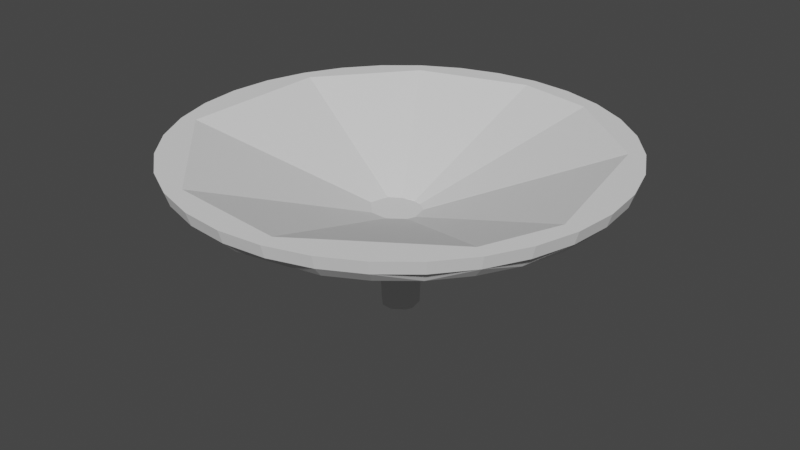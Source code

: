 # Source: torch.blend  (saved by Blender 3.4.6; exported with 4.5.12 LTS)
import bpy
from mathutils import Matrix  # noqa: F401  (used for matrix-valued properties, if any)

bpy.ops.wm.read_factory_settings(use_empty=True)
scene = bpy.context.scene
scene.name = 'Scene'

# ---- collections
col_collection = bpy.data.collections.new('Collection'); scene.collection.children.link(col_collection)

# ---- world
world_world = bpy.data.worlds.new('World'); scene.world = world_world
world_world.use_nodes = True; world_world.node_tree.nodes.clear()
_N = world_world.node_tree.nodes; _L = world_world.node_tree.links
n0 = _N.new('ShaderNodeOutputWorld'); n0.name = 'World Output'; n0.location = (300, 300)
n1 = _N.new('ShaderNodeBackground'); n1.name = 'Background'; n1.location = (10, 300)
n1.inputs[0].default_value = (0.05088, 0.05088, 0.05088, 1.0)
_L.new(n1.outputs[0], n0.inputs[0])
n0.is_active_output = True
world_world.color = (0.05088, 0.05088, 0.05088)
world_world.use_sun_shadow = False
world_world.sun_shadow_jitter_overblur = 0.0

# ---- meshes
me_sphere = bpy.data.meshes.new('Sphere')
me_sphere.from_pydata([(0.0, 0.8372, -1.122), (0.0, 0.7703, -1.1), (0.0, 0.6468, -0.9326), (0.2188, 0.8372, -1.1), (0.2146, 0.7703, -1.079), (0.2022, 0.706, -1.016), (0.1547, 0.5948, -0.7779), (0.1216, 0.5522, -0.6112), (0.4292, 0.8372, -1.036), (0.421, 0.7703, -1.016), (0.3966, 0.706, -0.9574), (0.3569, 0.6468, -0.8616), (0.6232, 0.8372, -0.9326), (0.6112, 0.7703, -0.9147), (0.5757, 0.706, -0.8616), (0.2385, 0.5205, -0.3569), (0.1216, 0.501, -0.1819), (0.7931, 0.8372, -0.7931), (0.7779, 0.7703, -0.7779), (0.4406, 0.5522, -0.4406), (0.3035, 0.5205, -0.3035), (0.9326, 0.8372, -0.6232), (0.9147, 0.7703, -0.6112), (0.8616, 0.706, -0.5757), (0.7755, 0.6468, -0.5181), (0.5181, 0.5522, -0.3462), (1.036, 0.8372, -0.4292), (1.016, 0.7703, -0.421), (0.9574, 0.706, -0.3966), (1.1, 0.8372, -0.2188), (1.079, 0.7703, -0.2146), (1.016, 0.706, -0.2022), (0.9147, 0.6468, -0.1819), (1.122, 0.8372, 1.473e-07), (1.1, 0.7703, 6.661e-08), (1.036, 0.706, -8.1e-08), (0.9326, 0.6468, 7.201e-08), (0.7931, 0.5948, -4.272e-08), (1.1, 0.8372, 0.2188), (1.079, 0.7703, 0.2146), (1.016, 0.706, 0.2022), (0.7779, 0.5948, 0.1547), (0.6112, 0.5522, 0.1216), (0.421, 0.5205, 0.08374), (1.036, 0.8372, 0.4292), (1.016, 0.7703, 0.421), (0.9574, 0.706, 0.3966), (0.8616, 0.6468, 0.3569), (0.9326, 0.8372, 0.6232), (0.9147, 0.7703, 0.6112), (0.8616, 0.706, 0.5757), (0.3569, 0.5205, 0.2385), (0.7931, 0.8372, 0.7931), (0.7779, 0.7703, 0.7779), (0.7328, 0.706, 0.7328), (0.6595, 0.6468, 0.6595), (0.5608, 0.5948, 0.5608), (0.6232, 0.8372, 0.9326), (0.6112, 0.7703, 0.9147), (0.5757, 0.706, 0.8616), (0.3462, 0.5522, 0.5181), (0.2385, 0.5205, 0.3569), (0.4292, 0.8372, 1.036), (0.421, 0.7703, 1.016), (0.3966, 0.706, 0.9574), (0.3569, 0.6468, 0.8616), (0.2188, 0.8372, 1.1), (0.2146, 0.7703, 1.079), (0.1819, 0.6468, 0.9147), (0.1547, 0.5948, 0.7779), (0.1216, 0.5522, 0.6112), (-3.677e-07, 0.8372, 1.122), (-1.504e-07, 0.7703, 1.1), (3.343e-08, 0.706, 1.036), (-1.17e-07, 0.6468, 0.9326), (-0.2188, 0.8372, 1.1), (-0.2146, 0.7703, 1.079), (-0.4292, 0.8372, 1.036), (-0.421, 0.7703, 1.016), (-0.3966, 0.706, 0.9574), (-0.3569, 0.6468, 0.8616), (-0.6232, 0.8372, 0.9326), (-0.6112, 0.7703, 0.9147), (-0.7931, 0.8372, 0.7931), (-0.7779, 0.7703, 0.7779), (-0.7328, 0.706, 0.7328), (-0.6595, 0.6468, 0.6595), (-0.4406, 0.5522, 0.4406), (-0.9326, 0.8372, 0.6232), (-0.9147, 0.7703, 0.6112), (-0.8616, 0.706, 0.5757), (-0.7755, 0.6468, 0.5181), (-1.036, 0.8372, 0.4292), (-1.016, 0.7703, 0.421), (-0.9574, 0.706, 0.3966), (-1.1, 0.8372, 0.2188), (-1.079, 0.7703, 0.2146), (-1.016, 0.706, 0.2022), (-0.9147, 0.6468, 0.1819), (-1.122, 0.8372, -5.38e-07), (-1.1, 0.7703, -3.345e-07), (-1.036, 0.706, -4.758e-08), (-1.1, 0.8372, -0.2188), (-1.079, 0.7703, -0.2146), (-0.9147, 0.6468, -0.1819), (-0.6112, 0.5522, -0.1216), (-1.036, 0.8372, -0.4292), (-1.016, 0.7703, -0.421), (-0.9574, 0.706, -0.3966), (-0.8616, 0.6468, -0.3569), (-0.9326, 0.8372, -0.6232), (-0.9147, 0.7703, -0.6112), (-0.7931, 0.8372, -0.7931), (-0.7779, 0.7703, -0.7779), (-0.7328, 0.706, -0.7328), (-0.6232, 0.8372, -0.9326), (-0.6112, 0.7703, -0.9147), (-0.5757, 0.706, -0.8616), (-0.5181, 0.6468, -0.7755), (-0.4406, 0.5948, -0.6595), (-0.4292, 0.8372, -1.036), (-0.421, 0.7703, -1.016), (-0.3966, 0.706, -0.9574), (-0.3035, 0.5948, -0.7328), (-0.2385, 0.5522, -0.5757), (-0.1643, 0.5205, -0.3966), (-0.2188, 0.8372, -1.1), (-0.2146, 0.7703, -1.079), (-0.08374, 0.5205, -0.421), (-0.04269, 0.501, -0.2146), (6.686e-08, 0.706, -1.036), (1.003e-07, 0.5948, -0.7931), (1.488e-08, 0.8372, -1.042), (0.3988, 0.8372, -0.9628), (0.8665, 0.8372, -0.579), (1.022, 0.8372, 0.2033), (0.8665, 0.8372, 0.579), (0.2033, 0.8372, 1.022), (-0.3988, 0.8372, 0.9628), (-0.9628, 0.8372, 0.3988), (-1.022, 0.8372, 0.2033), (-0.9628, 0.8372, -0.3988), (-0.579, 0.8372, -0.8665), (1.356e-07, 0.5077, -0.1132), (0.04332, 0.5077, -0.1046), (0.09411, 0.5077, -0.06289), (0.111, 0.5077, 0.02208), (0.09411, 0.5077, 0.06288), (0.02208, 0.5077, 0.111), (-0.04332, 0.5077, 0.1046), (-0.1046, 0.5077, 0.04332), (-0.1046, 0.5077, -0.04332), (-0.06288, 0.5077, -0.09411), (0.03758, 0.001355, -0.09006), (0.0007364, 0.001355, -0.09739), (0.08079, 0.001355, -0.0546), (0.09517, 0.001355, 0.01768), (0.08079, 0.001355, 0.05238), (0.01952, 0.001355, 0.09332), (-0.03611, 0.001355, 0.08785), (-0.08822, 0.001355, 0.03574), (-0.08822, 0.001355, -0.03795), (-0.05276, 0.001355, -0.08117)], [], [(28, 31, 32, 24, 23), (1, 0, 3, 4), (130, 1, 4, 5), (82, 84, 85, 79, 78), (59, 64, 65, 55, 54), (4, 3, 8, 9), (25, 42, 43, 51, 16, 15, 20, 19), (9, 8, 12, 13), (5, 10, 11, 2, 130), (55, 65, 68, 69, 56), (13, 12, 17, 18), (89, 93, 94, 90, 85, 84), (18, 17, 21, 22), (114, 117, 118, 109, 108), (127, 1, 130, 122, 121), (22, 21, 26, 27), (23, 22, 27, 28), (27, 26, 29, 30), (67, 72, 73, 64, 63), (104, 105, 87, 86, 91, 98), (30, 29, 33, 34), (132, 142, 152, 143), (34, 33, 38, 39), (35, 34, 39, 40), (39, 38, 44, 45), (9, 13, 14, 10, 5, 4), (101, 108, 109, 104, 98, 97), (45, 44, 48, 49), (49, 48, 52, 53), (30, 34, 35, 31, 28, 27), (53, 52, 57, 58), (58, 57, 62, 63), (59, 58, 63, 64), (45, 49, 50, 46, 40, 39), (73, 79, 80, 74), (63, 62, 66, 67), (67, 66, 71, 72), (72, 71, 75, 76), (111, 113, 114, 108, 107), (76, 75, 77, 78), (14, 23, 24, 11, 10), (78, 77, 81, 82), (103, 107, 108, 101, 100), (82, 81, 83, 84), (137, 136, 147, 148), (84, 83, 88, 89), (53, 58, 59, 54, 50, 49), (89, 88, 92, 93), (50, 54, 55, 47, 46), (93, 92, 95, 96), (18, 22, 23, 14, 13), (96, 95, 99, 100), (85, 90, 91, 86, 80, 79), (100, 99, 102, 103), (116, 121, 122, 117, 114, 113), (7, 19, 20, 15, 16, 129, 128, 125, 124, 123, 131, 6), (60, 61, 51, 43, 42, 41, 56, 69, 70), (103, 102, 106, 107), (107, 106, 110, 111), (86, 87, 70, 69, 68, 74, 80), (70, 87, 105, 124, 125, 128, 129, 16, 51, 61, 60), (64, 73, 74, 68, 65), (119, 123, 124, 105, 104, 109, 118), (111, 110, 112, 113), (113, 112, 115, 116), (76, 78, 79, 73, 72), (35, 40, 46, 47, 36, 32, 31), (116, 115, 120, 121), (24, 32, 36, 37, 41, 42, 25), (121, 120, 126, 127), (96, 100, 101, 97, 94, 93), (94, 97, 98, 91, 90), (122, 130, 2, 118, 117), (127, 126, 0, 1), (57, 52, 48, 44, 38, 33, 29, 26, 21, 134, 135, 136, 137, 138, 139, 140, 95, 92, 88, 83, 81, 77, 75, 71, 66, 62), (21, 17, 12, 8, 3, 0, 126, 120, 115, 112, 110, 106, 102, 99, 95, 140, 141, 142, 132, 133, 134), (138, 137, 148, 149), (133, 144, 145, 134), (47, 55, 56, 41, 37, 36), (142, 141, 151, 152), (135, 134, 145, 146), (133, 132, 143, 144), (11, 24, 25, 19, 7, 6, 131, 2), (139, 138, 149, 150), (136, 135, 146, 147), (118, 2, 131, 123, 119), (140, 139, 150, 151, 141), (148, 147, 157, 158), (154, 162, 161, 160, 159, 158, 157, 156, 155, 153), (145, 144, 153, 155), (152, 151, 161, 162), (149, 148, 158, 159), (146, 145, 155, 156), (143, 152, 162, 154), (150, 149, 159, 160), (147, 146, 156, 157), (144, 143, 154, 153), (151, 150, 160, 161)])
_uv = me_sphere.uv_layers.new(name='UVMap')
_uv.uv.foreach_set('vector', [0.5625, 0.375, 0.5312, 0.375, 0.5312, 0.3125, 0.5938, 0.3125, 0.5938, 0.375, 0.75, 0.4375, 0.75, 0.5, 0.7188, 0.5, 0.7188, 0.4375, 0.75, 0.375, 0.75, 0.4375, 0.7188, 0.4375, 0.7188, 0.375, 0.1562, 0.4375, 0.125, 0.4375, 0.125, 0.375, 0.1875, 0.375, 0.1875, 0.4375, 0.3438, 0.375, 0.3125, 0.375, 0.3125, 0.3125, 0.375, 0.3125, 0.375, 0.375, 0.7188, 0.4375, 0.7188, 0.5, 0.6875, 0.5, 0.6875, 0.4375, 0.5938, 0.1875, 0.4688, 0.1875, 0.4688, 0.125, 0.4062, 0.125, 0.6562, 0.0625, 0.6562, 0.125, 0.625, 0.125, 0.625, 0.1875, 0.6875, 0.4375, 0.6875, 0.5, 0.6562, 0.5, 0.6562, 0.4375, 0.7188, 0.375, 0.6875, 0.375, 0.6875, 0.3125, 0.75, 0.3125, 0.75, 0.375, 0.375, 0.3125, 0.3125, 0.3125, 0.2812, 0.3125, 0.2812, 0.25, 0.375, 0.25, 0.6562, 0.4375, 0.6562, 0.5, 0.625, 0.5, 0.625, 0.4375, 0.09375, 0.4375, 0.0625, 0.4375, 0.0625, 0.375, 0.09375, 0.375, 0.125, 0.375, 0.125, 0.4375, 0.625, 0.4375, 0.625, 0.5, 0.5938, 0.5, 0.5938, 0.4375, 0.875, 0.375, 0.8438, 0.375, 0.8437, 0.3125, 0.9375, 0.3125, 0.9375, 0.375, 0.7812, 0.4375, 0.75, 0.4375, 0.75, 0.375, 0.8125, 0.375, 0.8125, 0.4375, 0.5938, 0.4375, 0.5938, 0.5, 0.5625, 0.5, 0.5625, 0.4375, 0.5938, 0.375, 0.5938, 0.4375, 0.5625, 0.4375, 0.5625, 0.375, 0.5625, 0.4375, 0.5625, 0.5, 0.5312, 0.5, 0.5312, 0.4375, 0.2812, 0.4375, 0.25, 0.4375, 0.25, 0.375, 0.3125, 0.375, 0.3125, 0.4375, 0.9687, 0.3125, 0.9687, 0.1875, 0.125, 0.1875, 0.125, 0.3125, 0.09375, 0.3125, 0.03125, 0.3125, 0.5312, 0.4375, 0.5312, 0.5, 0.5, 0.5, 0.5, 0.4375, 0.75, 0.5, 0.8437, 0.5, 0.8437, 0.5, 0.75, 0.5, 0.5, 0.4375, 0.5, 0.5, 0.4687, 0.5, 0.4688, 0.4375, 0.5, 0.375, 0.5, 0.4375, 0.4688, 0.4375, 0.4688, 0.375, 0.4688, 0.4375, 0.4687, 0.5, 0.4375, 0.5, 0.4375, 0.4375, 0.6875, 0.4375, 0.6562, 0.4375, 0.6562, 0.375, 0.6875, 0.375, 0.7188, 0.375, 0.7188, 0.4375, 1.0, 0.375, 0.9375, 0.375, 0.9375, 0.3125, 0.9687, 0.3125, 0.03125, 0.3125, 0.03125, 0.375, 0.4375, 0.4375, 0.4375, 0.5, 0.4062, 0.5, 0.4062, 0.4375, 0.4062, 0.4375, 0.4062, 0.5, 0.375, 0.5, 0.375, 0.4375, 0.5312, 0.4375, 0.5, 0.4375, 0.5, 0.375, 0.5312, 0.375, 0.5625, 0.375, 0.5625, 0.4375, 0.375, 0.4375, 0.375, 0.5, 0.3437, 0.5, 0.3438, 0.4375, 0.3438, 0.4375, 0.3437, 0.5, 0.3125, 0.5, 0.3125, 0.4375, 0.3438, 0.375, 0.3438, 0.4375, 0.3125, 0.4375, 0.3125, 0.375, 0.4375, 0.4375, 0.4062, 0.4375, 0.4062, 0.375, 0.4375, 0.375, 0.4688, 0.375, 0.4688, 0.4375, 0.25, 0.375, 0.1875, 0.375, 0.1875, 0.3125, 0.25, 0.3125, 0.3125, 0.4375, 0.3125, 0.5, 0.2812, 0.5, 0.2812, 0.4375, 0.2812, 0.4375, 0.2812, 0.5, 0.25, 0.5, 0.25, 0.4375, 0.25, 0.4375, 0.25, 0.5, 0.2187, 0.5, 0.2188, 0.4375, 0.9062, 0.4375, 0.875, 0.4375, 0.875, 0.375, 0.9375, 0.375, 0.9375, 0.4375, 0.2188, 0.4375, 0.2187, 0.5, 0.1875, 0.5, 0.1875, 0.4375, 0.6562, 0.375, 0.5938, 0.375, 0.5938, 0.3125, 0.6875, 0.3125, 0.6875, 0.375, 0.1875, 0.4375, 0.1875, 0.5, 0.1562, 0.5, 0.1562, 0.4375, 0.9687, 0.4375, 0.9375, 0.4375, 0.9375, 0.375, 1.0, 0.375, 1.0, 0.4375, 0.1562, 0.4375, 0.1562, 0.5, 0.125, 0.5, 0.125, 0.4375, 0.2812, 0.5, 0.4062, 0.5, 0.4062, 0.5, 0.2812, 0.5, 0.125, 0.4375, 0.125, 0.5, 0.09375, 0.5, 0.09375, 0.4375, 0.375, 0.4375, 0.3438, 0.4375, 0.3438, 0.375, 0.375, 0.375, 0.4062, 0.375, 0.4062, 0.4375, 0.09375, 0.4375, 0.09375, 0.5, 0.0625, 0.5, 0.0625, 0.4375, 0.4062, 0.375, 0.375, 0.375, 0.375, 0.3125, 0.4375, 0.3125, 0.4375, 0.375, 0.0625, 0.4375, 0.0625, 0.5, 0.03125, 0.5, 0.03125, 0.4375, 0.625, 0.4375, 0.5938, 0.4375, 0.5938, 0.375, 0.6562, 0.375, 0.6562, 0.4375, 0.03125, 0.4375, 0.03125, 0.5, 0.0, 0.5, 0.0, 0.4375, 0.125, 0.375, 0.09375, 0.375, 0.09375, 0.3125, 0.125, 0.3125, 0.1875, 0.3125, 0.1875, 0.375, 1.0, 0.4375, 1.0, 0.5, 0.9687, 0.5, 0.9687, 0.4375, 0.8437, 0.4375, 0.8125, 0.4375, 0.8125, 0.375, 0.8438, 0.375, 0.875, 0.375, 0.875, 0.4375, 0.7188, 0.1875, 0.625, 0.1875, 0.625, 0.125, 0.6562, 0.125, 0.6562, 0.0625, 0.7812, 0.0625, 0.7812, 0.125, 0.8125, 0.125, 0.8125, 0.1875, 0.8125, 0.25, 0.75, 0.25, 0.7188, 0.25, 0.3438, 0.1875, 0.3438, 0.125, 0.4062, 0.125, 0.4688, 0.125, 0.4688, 0.1875, 0.4688, 0.25, 0.375, 0.25, 0.2812, 0.25, 0.2812, 0.1875, 0.9687, 0.4375, 0.9687, 0.5, 0.9375, 0.5, 0.9375, 0.4375, 0.9375, 0.4375, 0.9375, 0.5, 0.9062, 0.5, 0.9062, 0.4375, 0.125, 0.3125, 0.125, 0.1875, 0.2812, 0.1875, 0.2812, 0.25, 0.2812, 0.3125, 0.25, 0.3125, 0.1875, 0.3125, 0.2812, 0.1875, 0.125, 0.1875, 0.9687, 0.1875, 0.8125, 0.1875, 0.8125, 0.125, 0.7812, 0.125, 0.7812, 0.0625, 0.6562, 0.0625, 0.4062, 0.125, 0.3438, 0.125, 0.3438, 0.1875, 0.3125, 0.375, 0.25, 0.375, 0.25, 0.3125, 0.2812, 0.3125, 0.3125, 0.3125, 0.8438, 0.25, 0.8125, 0.25, 0.8125, 0.1875, 0.9687, 0.1875, 0.9687, 0.3125, 0.9375, 0.3125, 0.8437, 0.3125, 0.9062, 0.4375, 0.9062, 0.5, 0.875, 0.5, 0.875, 0.4375, 0.875, 0.4375, 0.875, 0.5, 0.8437, 0.5, 0.8437, 0.4375, 0.2188, 0.4375, 0.1875, 0.4375, 0.1875, 0.375, 0.25, 0.375, 0.25, 0.4375, 0.5, 0.375, 0.4688, 0.375, 0.4375, 0.375, 0.4375, 0.3125, 0.5, 0.3125, 0.5312, 0.3125, 0.5312, 0.375, 0.8437, 0.4375, 0.8437, 0.5, 0.8125, 0.5, 0.8125, 0.4375, 0.5938, 0.3125, 0.5312, 0.3125, 0.5, 0.3125, 0.5, 0.25, 0.4688, 0.25, 0.4688, 0.1875, 0.5938, 0.1875, 0.8125, 0.4375, 0.8125, 0.5, 0.7812, 0.5, 0.7812, 0.4375, 0.03125, 0.4375, 0.0, 0.4375, 0.0, 0.375, 0.03125, 0.375, 0.0625, 0.375, 0.0625, 0.4375, 0.0625, 0.375, 0.03125, 0.375, 0.03125, 0.3125, 0.09375, 0.3125, 0.09375, 0.375, 0.8125, 0.375, 0.75, 0.375, 0.75, 0.3125, 0.8437, 0.3125, 0.8438, 0.375, 0.7812, 0.4375, 0.7812, 0.5, 0.75, 0.5, 0.75, 0.4375, 0.3437, 0.5, 0.375, 0.5, 0.4062, 0.5, 0.4375, 0.5, 0.4687, 0.5, 0.5, 0.5, 0.5312, 0.5, 0.5625, 0.5, 0.5938, 0.5, 0.5938, 0.5, 0.4687, 0.5, 0.4062, 0.5, 0.2812, 0.5, 0.1875, 0.5, 0.0625, 0.5, 0.03125, 0.5, 0.03125, 0.5, 0.0625, 0.5, 0.09375, 0.5, 0.125, 0.5, 0.1562, 0.5, 0.1875, 0.5, 0.2187, 0.5, 0.25, 0.5, 0.2812, 0.5, 0.3125, 0.5, 0.5938, 0.5, 0.625, 0.5, 0.6562, 0.5, 0.6875, 0.5, 0.7188, 0.5, 0.75, 0.5, 0.7812, 0.5, 0.8125, 0.5, 0.8437, 0.5, 0.875, 0.5, 0.9062, 0.5, 0.9375, 0.5, 0.9687, 0.5, 0.0, 0.5, 0.03125, 0.5, 0.03125, 0.5, 0.9375, 0.5, 0.8437, 0.5, 0.75, 0.5, 0.6875, 0.5, 0.5938, 0.5, 0.1875, 0.5, 0.2812, 0.5, 0.2812, 0.5, 0.1875, 0.5, 0.6875, 0.5, 0.6875, 0.5, 0.5938, 0.5, 0.5938, 0.5, 0.4375, 0.3125, 0.375, 0.3125, 0.375, 0.25, 0.4688, 0.25, 0.5, 0.25, 0.5, 0.3125, 0.8437, 0.5, 0.9375, 0.5, 0.9375, 0.5, 0.8437, 0.5, 0.4687, 0.5, 0.5938, 0.5, 0.5938, 0.5, 0.4687, 0.5, 0.6875, 0.5, 0.75, 0.5, 0.75, 0.5, 0.6875, 0.5, 0.6875, 0.3125, 0.5938, 0.3125, 0.5938, 0.1875, 0.625, 0.1875, 0.7188, 0.1875, 0.7188, 0.25, 0.75, 0.25, 0.75, 0.3125, 0.0625, 0.5, 0.1875, 0.5, 0.1875, 0.5, 0.0625, 0.5, 0.4062, 0.5, 0.4687, 0.5, 0.4687, 0.5, 0.4062, 0.5, 0.8437, 0.3125, 0.75, 0.3125, 0.75, 0.25, 0.8125, 0.25, 0.8438, 0.25, 0.03125, 0.5, 0.0625, 0.5, 0.0625, 0.5, 0.9375, 0.5, 0.9375, 0.5, 0.2812, 0.5, 0.4062, 0.5, 0.4062, 0.5, 0.2812, 0.5, 0.75, 0.5, 0.8437, 0.5, 0.9375, 0.5, 0.0625, 0.5, 0.1875, 0.5, 0.2812, 0.5, 0.4062, 0.5, 0.4687, 0.5, 0.5938, 0.5, 0.6875, 0.5, 0.5938, 0.5, 0.6875, 0.5, 0.6875, 0.5, 0.5938, 0.5, 0.8437, 0.5, 0.9375, 0.5, 0.9375, 0.5, 0.8437, 0.5, 0.1875, 0.5, 0.2812, 0.5, 0.2812, 0.5, 0.1875, 0.5, 0.4687, 0.5, 0.5938, 0.5, 0.5938, 0.5, 0.4687, 0.5, 0.75, 0.5, 0.8437, 0.5, 0.8437, 0.5, 0.75, 0.5, 0.0625, 0.5, 0.1875, 0.5, 0.1875, 0.5, 0.0625, 0.5, 0.4062, 0.5, 0.4687, 0.5, 0.4687, 0.5, 0.4062, 0.5, 0.6875, 0.5, 0.75, 0.5, 0.75, 0.5, 0.6875, 0.5, 0.9375, 0.5, 0.0625, 0.5, 0.0625, 0.5, 0.9375, 0.5])
me_sphere.update()

# ---- objects
ob_sphere = bpy.data.objects.new('Sphere', me_sphere)

# ---- transforms, parenting, visibility, modifiers, constraints
ob_sphere.location = (0.0, 0.0, 0.0)
ob_sphere.rotation_euler = (1.571, -0.0, 0.0)

# ---- collection membership
col_collection.objects.link(ob_sphere)

# ---- scene / render settings (as saved in the file)
scene.frame_start = 1; scene.frame_end = 250; scene.frame_set(1)
scene.render.engine = 'BLENDER_EEVEE_NEXT'
scene.cycles.sampling_pattern = 'TABULATED_SOBOL'
scene.cycles.use_light_tree = False
scene.view_settings.view_transform = 'Filmic'
bpy.context.view_layer.update()

# ---- added for rendering (the .blend has no active camera and no usable light): camera, sun
cam_auto = bpy.data.cameras.new('AutoCamera')
cam_auto.lens = 50.0
cam_auto.sensor_width = 36.0
cam_auto.clip_end = 1000.0
ob_auto_camera = bpy.data.objects.new('AutoCamera', cam_auto)
scene.collection.objects.link(ob_auto_camera)
ob_auto_camera.location = (3.0355, -3.6426, 2.84769)
ob_auto_camera.rotation_euler = (1.09748, -7.21219e-08, 0.694738)
scene.camera = ob_auto_camera
light_auto_sun = bpy.data.lights.new('AutoSun', 'SUN')
light_auto_sun.energy = 3.0
light_auto_sun.angle = 0.0523599
ob_auto_sun = bpy.data.objects.new('AutoSun', light_auto_sun)
scene.collection.objects.link(ob_auto_sun)
ob_auto_sun.rotation_euler = (0.872665, 0.174533, 0.523599)
bpy.context.view_layer.update()
